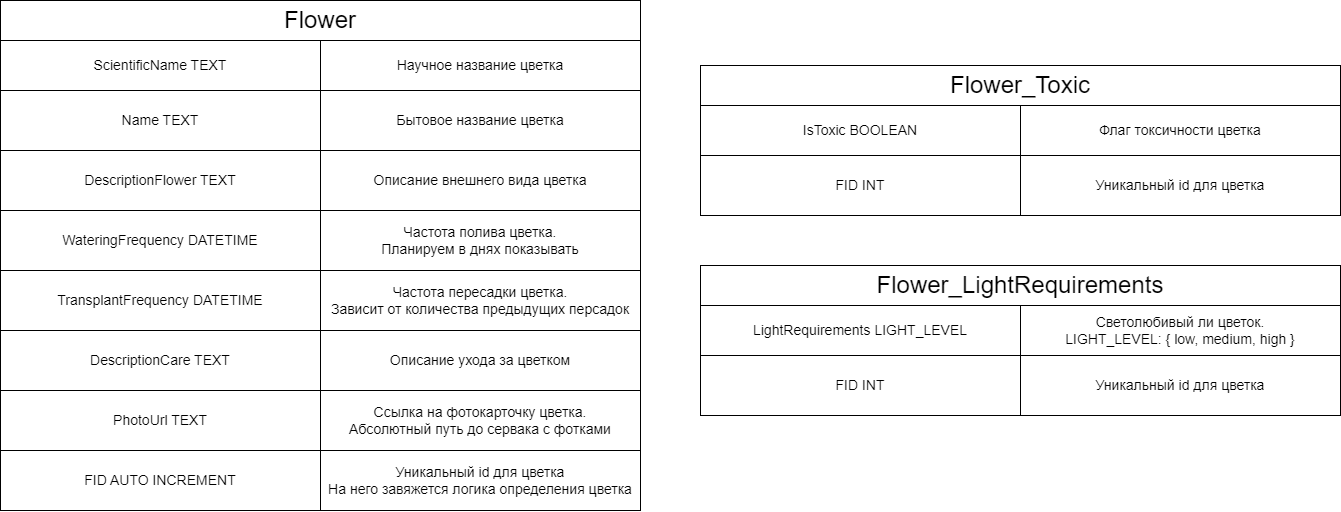

The diagram above was exported from draw.io. Its source (the exported page's mxGraphModel, read from the mxfile embedded in the PNG):
<mxGraphModel dx="949" dy="711" grid="1" gridSize="10" guides="1" tooltips="1" connect="1" arrows="1" fold="1" page="1" pageScale="1" pageWidth="850" pageHeight="1100" math="0" shadow="0">
  <root>
    <mxCell id="0" />
    <mxCell id="1" parent="0" />
    <mxCell id="8" value="" style="rounded=0;whiteSpace=wrap;html=1;" vertex="1" parent="1">
      <mxGeometry x="320" width="320" height="510" as="geometry" />
    </mxCell>
    <mxCell id="4" value="" style="rounded=0;whiteSpace=wrap;html=1;" vertex="1" parent="1">
      <mxGeometry width="320" height="510" as="geometry" />
    </mxCell>
    <mxCell id="5" value="Flower" style="rounded=0;whiteSpace=wrap;html=1;fontSize=24;" vertex="1" parent="1">
      <mxGeometry width="640" height="40" as="geometry" />
    </mxCell>
    <mxCell id="6" value="&lt;div style=&quot;font-size: 14px;&quot;&gt;&lt;pre style=&quot;font-size: 14px;&quot;&gt;&lt;br&gt;&lt;/pre&gt;&lt;/div&gt;" style="text;html=1;strokeColor=none;fillColor=none;align=left;verticalAlign=middle;whiteSpace=wrap;rounded=0;fontSize=14;" vertex="1" parent="1">
      <mxGeometry y="330" width="320" height="180" as="geometry" />
    </mxCell>
    <mxCell id="9" value="&lt;pre style=&quot;border-color: var(--border-color);&quot;&gt;&lt;font style=&quot;border-color: var(--border-color);&quot; face=&quot;Helvetica&quot;&gt;ScientificName TEXT&lt;/font&gt;&lt;/pre&gt;" style="rounded=0;whiteSpace=wrap;html=1;labelBackgroundColor=none;fontFamily=Helvetica;fontSize=14;fontColor=#000000;align=center;" vertex="1" parent="1">
      <mxGeometry y="40" width="320" height="50" as="geometry" />
    </mxCell>
    <mxCell id="10" value="Научное название цветка" style="rounded=0;whiteSpace=wrap;html=1;labelBackgroundColor=none;fontFamily=Helvetica;fontSize=14;fontColor=#000000;" vertex="1" parent="1">
      <mxGeometry x="320" y="40" width="320" height="50" as="geometry" />
    </mxCell>
    <mxCell id="11" value="&lt;pre style=&quot;border-color: var(--border-color);&quot;&gt;&lt;pre style=&quot;border-color: var(--border-color); text-align: left;&quot;&gt;&lt;font style=&quot;border-color: var(--border-color);&quot; face=&quot;Helvetica&quot;&gt;Name TEXT&lt;/font&gt;&lt;/pre&gt;&lt;/pre&gt;" style="rounded=0;whiteSpace=wrap;html=1;labelBackgroundColor=none;fontFamily=Helvetica;fontSize=14;fontColor=#000000;align=center;" vertex="1" parent="1">
      <mxGeometry y="90" width="320" height="60" as="geometry" />
    </mxCell>
    <mxCell id="12" value="Бытовое название цветка" style="rounded=0;whiteSpace=wrap;html=1;labelBackgroundColor=none;fontFamily=Helvetica;fontSize=14;fontColor=#000000;" vertex="1" parent="1">
      <mxGeometry x="320" y="90" width="320" height="60" as="geometry" />
    </mxCell>
    <mxCell id="13" value="&lt;pre style=&quot;border-color: var(--border-color);&quot;&gt;&lt;pre style=&quot;border-color: var(--border-color); text-align: left;&quot;&gt;&lt;font style=&quot;border-color: var(--border-color);&quot; face=&quot;Helvetica&quot;&gt;DescriptionFlower TEXT&lt;/font&gt;&lt;/pre&gt;&lt;/pre&gt;" style="rounded=0;whiteSpace=wrap;html=1;labelBackgroundColor=none;fontFamily=Helvetica;fontSize=14;fontColor=#000000;align=center;" vertex="1" parent="1">
      <mxGeometry y="150" width="320" height="60" as="geometry" />
    </mxCell>
    <mxCell id="14" value="Описание внешнего вида цветка" style="rounded=0;whiteSpace=wrap;html=1;labelBackgroundColor=none;fontFamily=Helvetica;fontSize=14;fontColor=#000000;" vertex="1" parent="1">
      <mxGeometry x="320" y="150" width="320" height="60" as="geometry" />
    </mxCell>
    <mxCell id="17" value="&lt;pre style=&quot;border-color: var(--border-color);&quot;&gt;&lt;pre style=&quot;border-color: var(--border-color); text-align: left;&quot;&gt;&lt;font style=&quot;border-color: var(--border-color);&quot; face=&quot;Helvetica&quot;&gt;WateringFrequency DATETIME&lt;span style=&quot;border-color: var(--border-color); font-style: italic;&quot;&gt;&lt;br style=&quot;border-color: var(--border-color);&quot;&gt;&lt;/span&gt;&lt;/font&gt;&lt;/pre&gt;&lt;/pre&gt;" style="rounded=0;whiteSpace=wrap;html=1;labelBackgroundColor=none;fontFamily=Helvetica;fontSize=14;fontColor=#000000;align=center;" vertex="1" parent="1">
      <mxGeometry y="210" width="320" height="60" as="geometry" />
    </mxCell>
    <mxCell id="18" value="Частота полива цветка.&lt;br&gt;Планируем в днях показывать" style="rounded=0;whiteSpace=wrap;html=1;labelBackgroundColor=none;fontFamily=Helvetica;fontSize=14;fontColor=#000000;" vertex="1" parent="1">
      <mxGeometry x="320" y="210" width="320" height="60" as="geometry" />
    </mxCell>
    <mxCell id="21" value="&lt;pre style=&quot;border-color: var(--border-color);&quot;&gt;&lt;pre style=&quot;border-color: var(--border-color); text-align: left;&quot;&gt;&lt;font style=&quot;border-color: var(--border-color);&quot; face=&quot;Helvetica&quot;&gt;TransplantFrequency DATETIME&lt;/font&gt;&lt;/pre&gt;&lt;/pre&gt;" style="rounded=0;whiteSpace=wrap;html=1;labelBackgroundColor=none;fontFamily=Helvetica;fontSize=14;fontColor=#000000;align=center;" vertex="1" parent="1">
      <mxGeometry y="270" width="320" height="60" as="geometry" />
    </mxCell>
    <mxCell id="22" value="Частота пересадки цветка.&lt;br&gt;Зависит от количества предыдущих персадок" style="rounded=0;whiteSpace=wrap;html=1;labelBackgroundColor=none;fontFamily=Helvetica;fontSize=14;fontColor=#000000;" vertex="1" parent="1">
      <mxGeometry x="320" y="270" width="320" height="60" as="geometry" />
    </mxCell>
    <mxCell id="23" value="&lt;pre style=&quot;border-color: var(--border-color);&quot;&gt;&lt;pre style=&quot;border-color: var(--border-color); text-align: left;&quot;&gt;&lt;font style=&quot;border-color: var(--border-color);&quot; face=&quot;Helvetica&quot;&gt;DescriptionCare TEXT&lt;/font&gt;&lt;/pre&gt;&lt;/pre&gt;" style="rounded=0;whiteSpace=wrap;html=1;labelBackgroundColor=none;fontFamily=Helvetica;fontSize=14;fontColor=#000000;align=center;" vertex="1" parent="1">
      <mxGeometry y="330" width="320" height="60" as="geometry" />
    </mxCell>
    <mxCell id="24" value="Описание ухода за цветком" style="rounded=0;whiteSpace=wrap;html=1;labelBackgroundColor=none;fontFamily=Helvetica;fontSize=14;fontColor=#000000;" vertex="1" parent="1">
      <mxGeometry x="320" y="330" width="320" height="60" as="geometry" />
    </mxCell>
    <mxCell id="25" value="&lt;pre style=&quot;border-color: var(--border-color);&quot;&gt;&lt;pre style=&quot;border-color: var(--border-color); text-align: left;&quot;&gt;&lt;font style=&quot;border-color: var(--border-color);&quot; face=&quot;Helvetica&quot;&gt;PhotoUrl TEXT&lt;/font&gt;&lt;/pre&gt;&lt;/pre&gt;" style="rounded=0;whiteSpace=wrap;html=1;labelBackgroundColor=none;fontFamily=Helvetica;fontSize=14;fontColor=#000000;align=center;" vertex="1" parent="1">
      <mxGeometry y="390" width="320" height="60" as="geometry" />
    </mxCell>
    <mxCell id="26" value="Ссылка на фотокарточку цветка.&lt;br&gt;Абсолютный путь до сервака с фотками" style="rounded=0;whiteSpace=wrap;html=1;labelBackgroundColor=none;fontFamily=Helvetica;fontSize=14;fontColor=#000000;" vertex="1" parent="1">
      <mxGeometry x="320" y="390" width="320" height="60" as="geometry" />
    </mxCell>
    <mxCell id="27" value="&lt;pre style=&quot;border-color: var(--border-color);&quot;&gt;&lt;pre style=&quot;border-color: var(--border-color); text-align: left;&quot;&gt;&lt;font face=&quot;Helvetica&quot;&gt;FID AUTO INCREMENT&lt;/font&gt;&lt;/pre&gt;&lt;/pre&gt;" style="rounded=0;whiteSpace=wrap;html=1;labelBackgroundColor=none;fontFamily=Helvetica;fontSize=14;fontColor=#000000;align=center;" vertex="1" parent="1">
      <mxGeometry y="450" width="320" height="60" as="geometry" />
    </mxCell>
    <mxCell id="28" value="Уникальный id для цветка&lt;br&gt;На него завяжется логика определения цветка" style="rounded=0;whiteSpace=wrap;html=1;labelBackgroundColor=none;fontFamily=Helvetica;fontSize=14;fontColor=#000000;" vertex="1" parent="1">
      <mxGeometry x="320" y="450" width="320" height="60" as="geometry" />
    </mxCell>
    <mxCell id="53" value="" style="rounded=0;whiteSpace=wrap;html=1;" vertex="1" parent="1">
      <mxGeometry x="1020" y="65" width="320" height="150" as="geometry" />
    </mxCell>
    <mxCell id="54" value="" style="rounded=0;whiteSpace=wrap;html=1;" vertex="1" parent="1">
      <mxGeometry x="700" y="65" width="320" height="150" as="geometry" />
    </mxCell>
    <mxCell id="55" value="Flower_Toxic" style="rounded=0;whiteSpace=wrap;html=1;fontSize=24;" vertex="1" parent="1">
      <mxGeometry x="700" y="65" width="640" height="40" as="geometry" />
    </mxCell>
    <mxCell id="63" value="&lt;pre style=&quot;border-color: var(--border-color);&quot;&gt;&lt;pre style=&quot;border-color: var(--border-color); text-align: left;&quot;&gt;&lt;font style=&quot;border-color: var(--border-color);&quot; face=&quot;Helvetica&quot;&gt;IsToxic BOOLEAN&lt;br style=&quot;border-color: var(--border-color);&quot;&gt;&lt;/font&gt;&lt;/pre&gt;&lt;/pre&gt;" style="rounded=0;whiteSpace=wrap;html=1;labelBackgroundColor=none;fontFamily=Helvetica;fontSize=14;fontColor=#000000;align=center;" vertex="1" parent="1">
      <mxGeometry x="700" y="105" width="320" height="50" as="geometry" />
    </mxCell>
    <mxCell id="64" value="Флаг токсичности цветка" style="rounded=0;whiteSpace=wrap;html=1;labelBackgroundColor=none;fontFamily=Helvetica;fontSize=14;fontColor=#000000;" vertex="1" parent="1">
      <mxGeometry x="1020" y="105" width="320" height="50" as="geometry" />
    </mxCell>
    <mxCell id="75" value="&lt;pre style=&quot;border-color: var(--border-color);&quot;&gt;&lt;pre style=&quot;border-color: var(--border-color); text-align: left;&quot;&gt;&lt;font face=&quot;Helvetica&quot;&gt;FID INT&lt;/font&gt;&lt;/pre&gt;&lt;/pre&gt;" style="rounded=0;whiteSpace=wrap;html=1;labelBackgroundColor=none;fontFamily=Helvetica;fontSize=14;fontColor=#000000;align=center;" vertex="1" parent="1">
      <mxGeometry x="700" y="155" width="320" height="60" as="geometry" />
    </mxCell>
    <mxCell id="76" value="Уникальный id для цветка" style="rounded=0;whiteSpace=wrap;html=1;labelBackgroundColor=none;fontFamily=Helvetica;fontSize=14;fontColor=#000000;" vertex="1" parent="1">
      <mxGeometry x="1020" y="155" width="320" height="60" as="geometry" />
    </mxCell>
    <mxCell id="77" value="" style="rounded=0;whiteSpace=wrap;html=1;" vertex="1" parent="1">
      <mxGeometry x="1020" y="265" width="320" height="150" as="geometry" />
    </mxCell>
    <mxCell id="78" value="" style="rounded=0;whiteSpace=wrap;html=1;" vertex="1" parent="1">
      <mxGeometry x="700" y="265" width="320" height="150" as="geometry" />
    </mxCell>
    <mxCell id="79" value="Flower_LightRequirements" style="rounded=0;whiteSpace=wrap;html=1;fontSize=24;" vertex="1" parent="1">
      <mxGeometry x="700" y="265" width="640" height="40" as="geometry" />
    </mxCell>
    <mxCell id="80" value="&lt;pre style=&quot;border-color: var(--border-color);&quot;&gt;&lt;pre style=&quot;border-color: var(--border-color); text-align: left;&quot;&gt;&lt;font style=&quot;border-color: var(--border-color);&quot; face=&quot;Helvetica&quot;&gt;LightRequirements LIGHT_LEVEL&lt;/font&gt;&lt;/pre&gt;&lt;/pre&gt;" style="rounded=0;whiteSpace=wrap;html=1;labelBackgroundColor=none;fontFamily=Helvetica;fontSize=14;fontColor=#000000;align=center;" vertex="1" parent="1">
      <mxGeometry x="700" y="305" width="320" height="50" as="geometry" />
    </mxCell>
    <mxCell id="81" value="Светолюбивый ли цветок.&lt;br style=&quot;border-color: var(--border-color);&quot;&gt;LIGHT_LEVEL: { low, medium, high }" style="rounded=0;whiteSpace=wrap;html=1;labelBackgroundColor=none;fontFamily=Helvetica;fontSize=14;fontColor=#000000;" vertex="1" parent="1">
      <mxGeometry x="1020" y="305" width="320" height="50" as="geometry" />
    </mxCell>
    <mxCell id="82" value="&lt;pre style=&quot;border-color: var(--border-color);&quot;&gt;&lt;pre style=&quot;border-color: var(--border-color); text-align: left;&quot;&gt;&lt;font face=&quot;Helvetica&quot;&gt;FID INT&lt;/font&gt;&lt;/pre&gt;&lt;/pre&gt;" style="rounded=0;whiteSpace=wrap;html=1;labelBackgroundColor=none;fontFamily=Helvetica;fontSize=14;fontColor=#000000;align=center;" vertex="1" parent="1">
      <mxGeometry x="700" y="355" width="320" height="60" as="geometry" />
    </mxCell>
    <mxCell id="83" value="Уникальный id для цветка" style="rounded=0;whiteSpace=wrap;html=1;labelBackgroundColor=none;fontFamily=Helvetica;fontSize=14;fontColor=#000000;" vertex="1" parent="1">
      <mxGeometry x="1020" y="355" width="320" height="60" as="geometry" />
    </mxCell>
  </root>
</mxGraphModel>